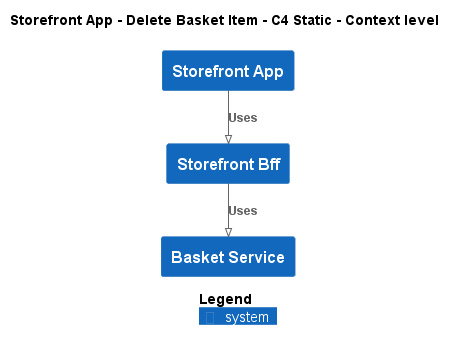

The diagram above was rendered by PlantUML. Its source (embedded in the PNG):
@startuml
!pragma layout smetana
!include ..\..\..\..\.c4s\C4_Context.puml

AddElementTag("state:new", $bgColor=green, $fontColor=#ffffff, $borderColor=green, $shadowing="False")
AddElementTag("state:changed", $bgColor=orange, $fontColor=#ffffff, $borderColor=orange, $shadowing="False")
AddElementTag("state:removed", $bgColor=red, $fontColor=#ffffff, $borderColor=red, $shadowing="False")

AddRelTag("state:new", $textColor=green, $lineColor=green)
AddRelTag("state:changed", $textColor=orange, $lineColor=orange)
AddRelTag("state:removed", $textColor=red, $lineColor=red)

SHOW_PERSON_PORTRAIT()
LAYOUT_TOP_DOWN()

skinparam linetype polyline

title Storefront App - Delete Basket Item - C4 Static - Context level

System(ECommercePlatform.SoftwareSystems.StorefrontApp, "Storefront App", "")
System(ECommercePlatform.SoftwareSystems.StorefrontBff, "Storefront Bff", "")
System(ECommercePlatform.SoftwareSystems.BasketService, "Basket Service", "")

Rel(ECommercePlatform.SoftwareSystems.StorefrontApp, ECommercePlatform.SoftwareSystems.StorefrontBff, "Uses")
Rel(ECommercePlatform.SoftwareSystems.StorefrontBff, ECommercePlatform.SoftwareSystems.BasketService, "Uses")


SHOW_LEGEND()
@enduml